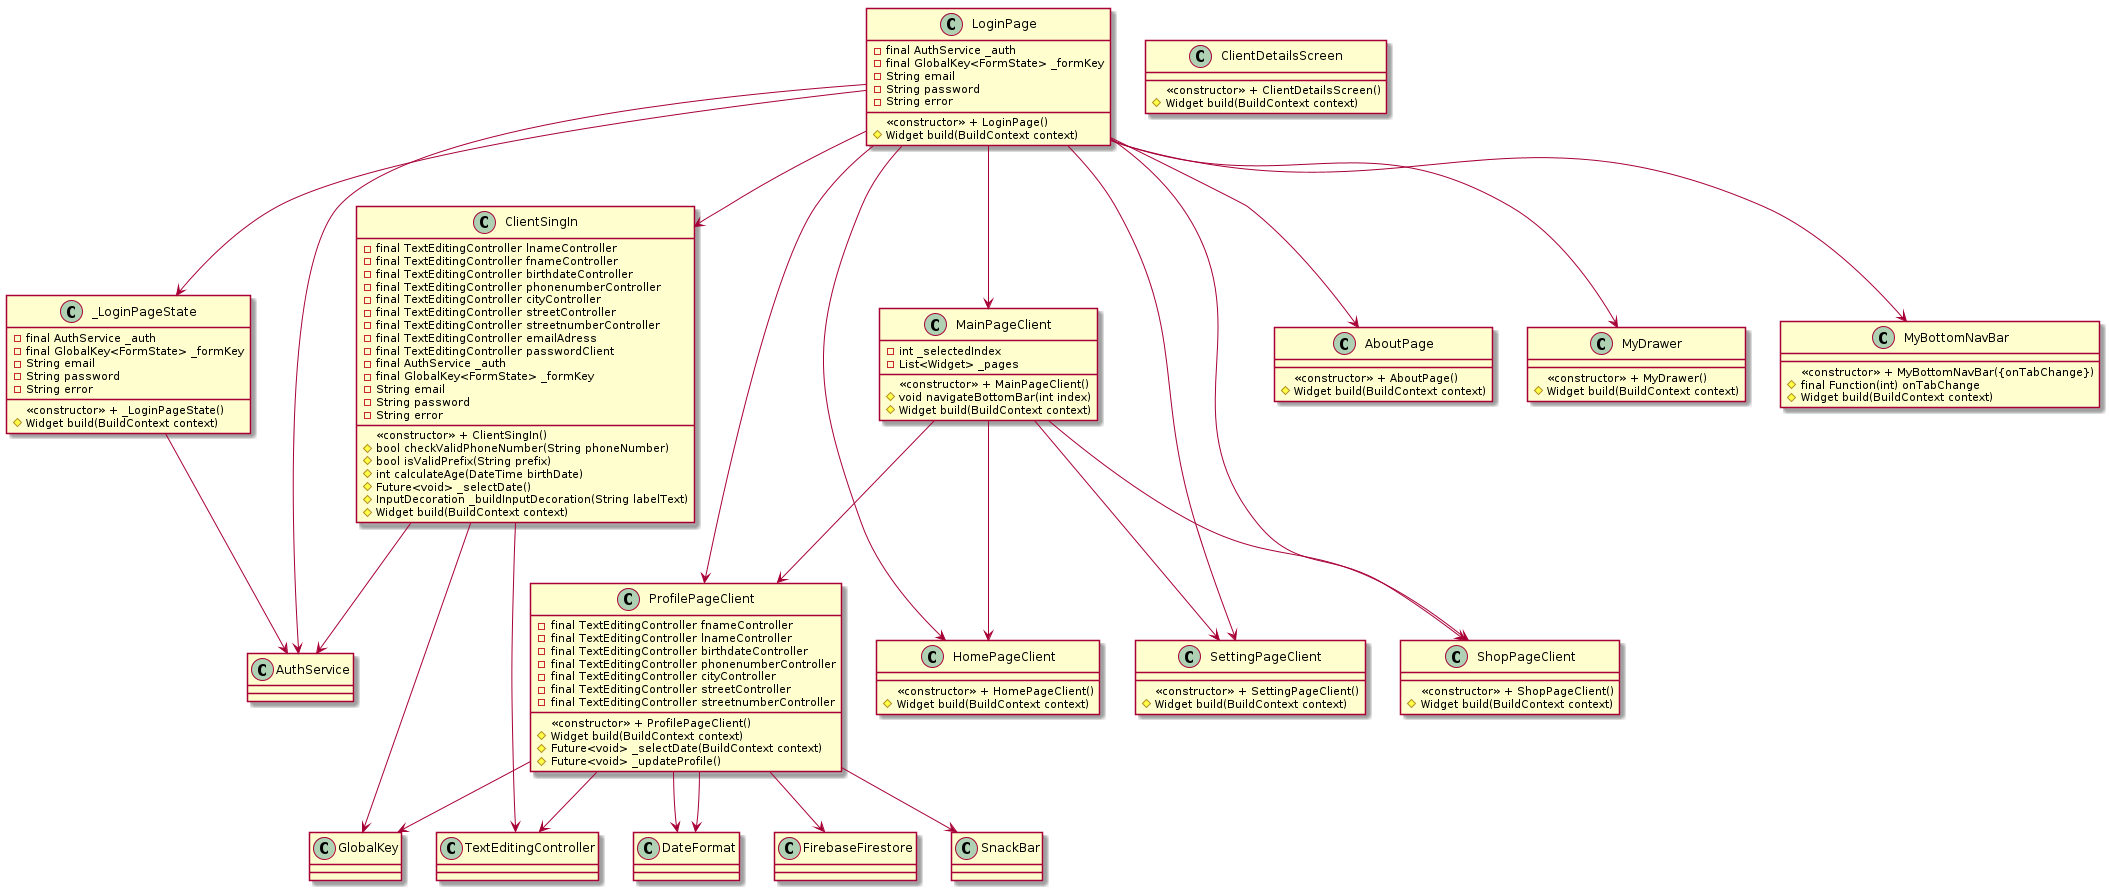

The diagram above was rendered by PlantUML. Its source (embedded in the PNG):
@startuml BarrelSnap_ClassDiagram

class LoginPage {
  - final AuthService _auth
  - final GlobalKey<FormState> _formKey
  - String email
  - String password
  - String error
  <<constructor>> + LoginPage()
  # Widget build(BuildContext context)
}

class _LoginPageState {
  - final AuthService _auth
  - final GlobalKey<FormState> _formKey
  - String email
  - String password
  - String error
  <<constructor>> + _LoginPageState()
  # Widget build(BuildContext context)
}

class AboutPage {
  <<constructor>> + AboutPage()
  # Widget build(BuildContext context)
}

class ClientDetailsScreen {
  <<constructor>> + ClientDetailsScreen()
  # Widget build(BuildContext context)
}

class ClientSingIn {
  - final TextEditingController lnameController
  - final TextEditingController fnameController
  - final TextEditingController birthdateController
  - final TextEditingController phonenumberController
  - final TextEditingController cityController
  - final TextEditingController streetController
  - final TextEditingController streetnumberController
  - final TextEditingController emailAdress
  - final TextEditingController passwordClient
  - final AuthService _auth
  - final GlobalKey<FormState> _formKey
  - String email
  - String password
  - String error
  <<constructor>> + ClientSingIn()
  # bool checkValidPhoneNumber(String phoneNumber)
  # bool isValidPrefix(String prefix)
  # int calculateAge(DateTime birthDate)
  # Future<void> _selectDate()
  # InputDecoration _buildInputDecoration(String labelText)
  # Widget build(BuildContext context)
}

class HomePageClient {
  <<constructor>> + HomePageClient()
  # Widget build(BuildContext context)
}

class MainPageClient {
  - int _selectedIndex
  - List<Widget> _pages
  <<constructor>> + MainPageClient()
  # void navigateBottomBar(int index)
  # Widget build(BuildContext context)
}

class MyDrawer {
  <<constructor>> + MyDrawer()
  # Widget build(BuildContext context)
}

class MyBottomNavBar {
  <<constructor>> + MyBottomNavBar({onTabChange})
  # final Function(int) onTabChange
  # Widget build(BuildContext context)
}

class ProfilePageClient {
  - final TextEditingController fnameController
  - final TextEditingController lnameController
  - final TextEditingController birthdateController
  - final TextEditingController phonenumberController
  - final TextEditingController cityController
  - final TextEditingController streetController
  - final TextEditingController streetnumberController
  <<constructor>> + ProfilePageClient()
  # Widget build(BuildContext context)
  # Future<void> _selectDate(BuildContext context)
  # Future<void> _updateProfile()
}

class SettingPageClient {
  <<constructor>> + SettingPageClient()
  # Widget build(BuildContext context)
}

class ShopPageClient {
  <<constructor>> + ShopPageClient()
  # Widget build(BuildContext context)
}

LoginPage --> _LoginPageState
LoginPage --> AuthService
_LoginPageState --> AuthService
LoginPage --> AboutPage
LoginPage --> ClientSingIn
LoginPage --> HomePageClient
LoginPage --> MainPageClient
LoginPage --> MyDrawer
LoginPage --> MyBottomNavBar
LoginPage --> ProfilePageClient
LoginPage --> SettingPageClient
LoginPage --> ShopPageClient
ClientSingIn --> AuthService
ClientSingIn --> TextEditingController
ClientSingIn --> GlobalKey
ProfilePageClient --> TextEditingController
ProfilePageClient --> DateFormat
ProfilePageClient --> FirebaseFirestore
ProfilePageClient --> DateFormat
ProfilePageClient --> GlobalKey
ProfilePageClient --> SnackBar
MainPageClient --> HomePageClient
MainPageClient --> ShopPageClient
MainPageClient --> ProfilePageClient
MainPageClient --> SettingPageClient

@enduml